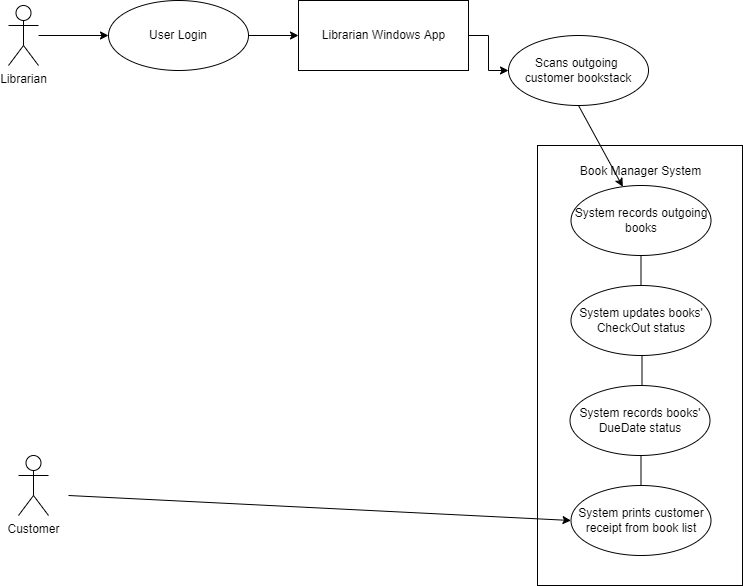

The diagram above was exported from draw.io. Its source (the exported page's mxGraphModel, read from the mxfile embedded in the PNG):
<mxGraphModel dx="1422" dy="762" grid="1" gridSize="10" guides="1" tooltips="1" connect="1" arrows="1" fold="1" page="1" pageScale="1" pageWidth="827" pageHeight="1169" math="0" shadow="0">
  <root>
    <mxCell id="WIyWlLk6GJQsqaUBKTNV-0" />
    <mxCell id="WIyWlLk6GJQsqaUBKTNV-1" parent="WIyWlLk6GJQsqaUBKTNV-0" />
    <mxCell id="pRTFPe_G57c2S7uZmuZ1-10" value="Book Manager System&lt;br&gt;&lt;br&gt;&lt;br&gt;&lt;br&gt;&lt;br&gt;&lt;br&gt;&lt;br&gt;&lt;br&gt;&lt;br&gt;&lt;br&gt;&lt;br&gt;&lt;br&gt;&lt;br&gt;&lt;br&gt;&lt;br&gt;&lt;br&gt;&lt;br&gt;&lt;br&gt;&lt;br&gt;&lt;br&gt;&lt;br&gt;&lt;br&gt;&lt;br&gt;&lt;br&gt;&lt;br&gt;&lt;br&gt;&lt;br&gt;&lt;br&gt;" style="html=1;" vertex="1" parent="WIyWlLk6GJQsqaUBKTNV-1">
      <mxGeometry x="589" y="330" width="205" height="440" as="geometry" />
    </mxCell>
    <mxCell id="pRTFPe_G57c2S7uZmuZ1-13" style="edgeStyle=orthogonalEdgeStyle;rounded=0;orthogonalLoop=1;jettySize=auto;html=1;entryX=0;entryY=0.5;entryDx=0;entryDy=0;" edge="1" parent="WIyWlLk6GJQsqaUBKTNV-1" target="pRTFPe_G57c2S7uZmuZ1-8">
      <mxGeometry relative="1" as="geometry">
        <mxPoint x="90" y="220" as="sourcePoint" />
      </mxGeometry>
    </mxCell>
    <mxCell id="pRTFPe_G57c2S7uZmuZ1-0" value="Librarian" style="shape=umlActor;verticalLabelPosition=bottom;verticalAlign=top;html=1;outlineConnect=0;" vertex="1" parent="WIyWlLk6GJQsqaUBKTNV-1">
      <mxGeometry x="60" y="190" width="30" height="60" as="geometry" />
    </mxCell>
    <mxCell id="pRTFPe_G57c2S7uZmuZ1-1" value="Customer" style="shape=umlActor;verticalLabelPosition=bottom;verticalAlign=top;html=1;outlineConnect=0;" vertex="1" parent="WIyWlLk6GJQsqaUBKTNV-1">
      <mxGeometry x="70" y="640" width="30" height="60" as="geometry" />
    </mxCell>
    <mxCell id="pRTFPe_G57c2S7uZmuZ1-7" value="Scans outgoing &lt;br&gt;customer bookstack" style="ellipse;whiteSpace=wrap;html=1;" vertex="1" parent="WIyWlLk6GJQsqaUBKTNV-1">
      <mxGeometry x="560" y="220" width="140" height="70" as="geometry" />
    </mxCell>
    <mxCell id="pRTFPe_G57c2S7uZmuZ1-8" value="User Login&lt;br&gt;" style="ellipse;whiteSpace=wrap;html=1;" vertex="1" parent="WIyWlLk6GJQsqaUBKTNV-1">
      <mxGeometry x="160" y="185" width="140" height="70" as="geometry" />
    </mxCell>
    <mxCell id="pRTFPe_G57c2S7uZmuZ1-16" style="edgeStyle=orthogonalEdgeStyle;rounded=0;orthogonalLoop=1;jettySize=auto;html=1;exitX=1;exitY=0.5;exitDx=0;exitDy=0;entryX=0;entryY=0.5;entryDx=0;entryDy=0;" edge="1" parent="WIyWlLk6GJQsqaUBKTNV-1" source="pRTFPe_G57c2S7uZmuZ1-9" target="pRTFPe_G57c2S7uZmuZ1-7">
      <mxGeometry relative="1" as="geometry" />
    </mxCell>
    <mxCell id="pRTFPe_G57c2S7uZmuZ1-9" value="Librarian&amp;nbsp;Windows App" style="html=1;" vertex="1" parent="WIyWlLk6GJQsqaUBKTNV-1">
      <mxGeometry x="350" y="185" width="170" height="70" as="geometry" />
    </mxCell>
    <mxCell id="pRTFPe_G57c2S7uZmuZ1-14" style="edgeStyle=orthogonalEdgeStyle;rounded=0;orthogonalLoop=1;jettySize=auto;html=1;entryX=0;entryY=0.5;entryDx=0;entryDy=0;exitX=1;exitY=0.5;exitDx=0;exitDy=0;" edge="1" parent="WIyWlLk6GJQsqaUBKTNV-1" source="pRTFPe_G57c2S7uZmuZ1-8">
      <mxGeometry relative="1" as="geometry">
        <mxPoint x="310" y="220" as="sourcePoint" />
        <mxPoint x="350" y="220" as="targetPoint" />
      </mxGeometry>
    </mxCell>
    <mxCell id="pRTFPe_G57c2S7uZmuZ1-17" value="System records outgoing books" style="ellipse;whiteSpace=wrap;html=1;" vertex="1" parent="WIyWlLk6GJQsqaUBKTNV-1">
      <mxGeometry x="622.5" y="370" width="140" height="70" as="geometry" />
    </mxCell>
    <mxCell id="pRTFPe_G57c2S7uZmuZ1-18" value="System updates books' CheckOut status" style="ellipse;whiteSpace=wrap;html=1;" vertex="1" parent="WIyWlLk6GJQsqaUBKTNV-1">
      <mxGeometry x="622.5" y="470" width="140" height="70" as="geometry" />
    </mxCell>
    <mxCell id="pRTFPe_G57c2S7uZmuZ1-19" value="System records books' DueDate status" style="ellipse;whiteSpace=wrap;html=1;" vertex="1" parent="WIyWlLk6GJQsqaUBKTNV-1">
      <mxGeometry x="621.5" y="570" width="140" height="70" as="geometry" />
    </mxCell>
    <mxCell id="pRTFPe_G57c2S7uZmuZ1-20" value="System prints customer receipt from book list" style="ellipse;whiteSpace=wrap;html=1;" vertex="1" parent="WIyWlLk6GJQsqaUBKTNV-1">
      <mxGeometry x="622.5" y="670" width="140" height="70" as="geometry" />
    </mxCell>
    <mxCell id="pRTFPe_G57c2S7uZmuZ1-30" value="" style="endArrow=none;html=1;rounded=0;entryX=0.5;entryY=1;entryDx=0;entryDy=0;" edge="1" parent="WIyWlLk6GJQsqaUBKTNV-1" source="pRTFPe_G57c2S7uZmuZ1-18" target="pRTFPe_G57c2S7uZmuZ1-17">
      <mxGeometry width="50" height="50" relative="1" as="geometry">
        <mxPoint x="390" y="690" as="sourcePoint" />
        <mxPoint x="440" y="640" as="targetPoint" />
      </mxGeometry>
    </mxCell>
    <mxCell id="pRTFPe_G57c2S7uZmuZ1-31" value="" style="endArrow=none;html=1;rounded=0;entryX=0.5;entryY=1;entryDx=0;entryDy=0;" edge="1" parent="WIyWlLk6GJQsqaUBKTNV-1">
      <mxGeometry width="50" height="50" relative="1" as="geometry">
        <mxPoint x="693.5" y="570" as="sourcePoint" />
        <mxPoint x="693.5" y="540" as="targetPoint" />
      </mxGeometry>
    </mxCell>
    <mxCell id="pRTFPe_G57c2S7uZmuZ1-32" value="" style="endArrow=none;html=1;rounded=0;entryX=0.5;entryY=1;entryDx=0;entryDy=0;" edge="1" parent="WIyWlLk6GJQsqaUBKTNV-1">
      <mxGeometry width="50" height="50" relative="1" as="geometry">
        <mxPoint x="692.5" y="670" as="sourcePoint" />
        <mxPoint x="692.5" y="640" as="targetPoint" />
      </mxGeometry>
    </mxCell>
    <mxCell id="pRTFPe_G57c2S7uZmuZ1-33" value="" style="endArrow=classic;html=1;rounded=0;exitX=0.5;exitY=1;exitDx=0;exitDy=0;" edge="1" parent="WIyWlLk6GJQsqaUBKTNV-1" source="pRTFPe_G57c2S7uZmuZ1-7" target="pRTFPe_G57c2S7uZmuZ1-17">
      <mxGeometry width="50" height="50" relative="1" as="geometry">
        <mxPoint x="390" y="490" as="sourcePoint" />
        <mxPoint x="440" y="440" as="targetPoint" />
      </mxGeometry>
    </mxCell>
    <mxCell id="pRTFPe_G57c2S7uZmuZ1-34" value="" style="endArrow=classic;html=1;rounded=0;entryX=0;entryY=0.5;entryDx=0;entryDy=0;" edge="1" parent="WIyWlLk6GJQsqaUBKTNV-1" target="pRTFPe_G57c2S7uZmuZ1-20">
      <mxGeometry width="50" height="50" relative="1" as="geometry">
        <mxPoint x="120" y="680" as="sourcePoint" />
        <mxPoint x="440" y="440" as="targetPoint" />
      </mxGeometry>
    </mxCell>
  </root>
</mxGraphModel>